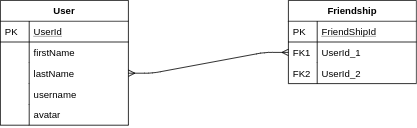

The diagram above was exported from draw.io. Its source (the exported page's mxGraphModel, read from the mxfile embedded in the PNG):
<mxGraphModel dx="1422" dy="774" grid="1" gridSize="10" guides="1" tooltips="1" connect="1" arrows="1" fold="1" page="1" pageScale="1" pageWidth="827" pageHeight="1169" math="0" shadow="0">
  <root>
    <mxCell id="WIyWlLk6GJQsqaUBKTNV-0" />
    <mxCell id="WIyWlLk6GJQsqaUBKTNV-1" parent="WIyWlLk6GJQsqaUBKTNV-0" />
    <mxCell id="zkfFHV4jXpPFQw0GAbJ--51" value="User" style="swimlane;fontStyle=1;childLayout=stackLayout;horizontal=1;startSize=26;horizontalStack=0;resizeParent=1;resizeLast=0;collapsible=1;marginBottom=0;rounded=0;shadow=0;strokeWidth=1;" parent="WIyWlLk6GJQsqaUBKTNV-1" vertex="1">
      <mxGeometry x="160" y="120" width="160" height="156" as="geometry">
        <mxRectangle x="20" y="80" width="160" height="26" as="alternateBounds" />
      </mxGeometry>
    </mxCell>
    <mxCell id="zkfFHV4jXpPFQw0GAbJ--52" value="UserId" style="shape=partialRectangle;top=0;left=0;right=0;bottom=1;align=left;verticalAlign=top;fillColor=none;spacingLeft=40;spacingRight=4;overflow=hidden;rotatable=0;points=[[0,0.5],[1,0.5]];portConstraint=eastwest;dropTarget=0;rounded=0;shadow=0;strokeWidth=1;fontStyle=4" parent="zkfFHV4jXpPFQw0GAbJ--51" vertex="1">
      <mxGeometry y="26" width="160" height="26" as="geometry" />
    </mxCell>
    <mxCell id="zkfFHV4jXpPFQw0GAbJ--53" value="PK" style="shape=partialRectangle;top=0;left=0;bottom=0;fillColor=none;align=left;verticalAlign=top;spacingLeft=4;spacingRight=4;overflow=hidden;rotatable=0;points=[];portConstraint=eastwest;part=1;" parent="zkfFHV4jXpPFQw0GAbJ--52" vertex="1" connectable="0">
      <mxGeometry width="36" height="26" as="geometry" />
    </mxCell>
    <mxCell id="zkfFHV4jXpPFQw0GAbJ--54" value="firstName" style="shape=partialRectangle;top=0;left=0;right=0;bottom=0;align=left;verticalAlign=top;fillColor=none;spacingLeft=40;spacingRight=4;overflow=hidden;rotatable=0;points=[[0,0.5],[1,0.5]];portConstraint=eastwest;dropTarget=0;rounded=0;shadow=0;strokeWidth=1;" parent="zkfFHV4jXpPFQw0GAbJ--51" vertex="1">
      <mxGeometry y="52" width="160" height="26" as="geometry" />
    </mxCell>
    <mxCell id="zkfFHV4jXpPFQw0GAbJ--55" value="" style="shape=partialRectangle;top=0;left=0;bottom=0;fillColor=none;align=left;verticalAlign=top;spacingLeft=4;spacingRight=4;overflow=hidden;rotatable=0;points=[];portConstraint=eastwest;part=1;" parent="zkfFHV4jXpPFQw0GAbJ--54" vertex="1" connectable="0">
      <mxGeometry width="36" height="26" as="geometry" />
    </mxCell>
    <mxCell id="OB5tlxp63id23rESjtYb-2" value="lastName" style="shape=partialRectangle;top=0;left=0;right=0;bottom=0;align=left;verticalAlign=top;fillColor=none;spacingLeft=40;spacingRight=4;overflow=hidden;rotatable=0;points=[[0,0.5],[1,0.5]];portConstraint=eastwest;dropTarget=0;rounded=0;shadow=0;strokeWidth=1;" vertex="1" parent="zkfFHV4jXpPFQw0GAbJ--51">
      <mxGeometry y="78" width="160" height="26" as="geometry" />
    </mxCell>
    <mxCell id="OB5tlxp63id23rESjtYb-3" value="" style="shape=partialRectangle;top=0;left=0;bottom=0;fillColor=none;align=left;verticalAlign=top;spacingLeft=4;spacingRight=4;overflow=hidden;rotatable=0;points=[];portConstraint=eastwest;part=1;" vertex="1" connectable="0" parent="OB5tlxp63id23rESjtYb-2">
      <mxGeometry width="36" height="26" as="geometry" />
    </mxCell>
    <mxCell id="OB5tlxp63id23rESjtYb-4" value="username" style="shape=partialRectangle;top=0;left=0;right=0;bottom=0;align=left;verticalAlign=top;fillColor=none;spacingLeft=40;spacingRight=4;overflow=hidden;rotatable=0;points=[[0,0.5],[1,0.5]];portConstraint=eastwest;dropTarget=0;rounded=0;shadow=0;strokeWidth=1;" vertex="1" parent="zkfFHV4jXpPFQw0GAbJ--51">
      <mxGeometry y="104" width="160" height="26" as="geometry" />
    </mxCell>
    <mxCell id="OB5tlxp63id23rESjtYb-5" value="" style="shape=partialRectangle;top=0;left=0;bottom=0;fillColor=none;align=left;verticalAlign=top;spacingLeft=4;spacingRight=4;overflow=hidden;rotatable=0;points=[];portConstraint=eastwest;part=1;" vertex="1" connectable="0" parent="OB5tlxp63id23rESjtYb-4">
      <mxGeometry width="36" height="26" as="geometry" />
    </mxCell>
    <mxCell id="OB5tlxp63id23rESjtYb-6" value="avatar" style="shape=partialRectangle;top=0;left=0;right=0;bottom=0;align=left;verticalAlign=top;fillColor=none;spacingLeft=40;spacingRight=4;overflow=hidden;rotatable=0;points=[[0,0.5],[1,0.5]];portConstraint=eastwest;dropTarget=0;rounded=0;shadow=0;strokeWidth=1;" vertex="1" parent="zkfFHV4jXpPFQw0GAbJ--51">
      <mxGeometry y="130" width="160" height="26" as="geometry" />
    </mxCell>
    <mxCell id="OB5tlxp63id23rESjtYb-7" value="" style="shape=partialRectangle;top=0;left=0;bottom=0;fillColor=none;align=left;verticalAlign=top;spacingLeft=4;spacingRight=4;overflow=hidden;rotatable=0;points=[];portConstraint=eastwest;part=1;" vertex="1" connectable="0" parent="OB5tlxp63id23rESjtYb-6">
      <mxGeometry width="36" height="26" as="geometry" />
    </mxCell>
    <mxCell id="OB5tlxp63id23rESjtYb-9" value="" style="edgeStyle=entityRelationEdgeStyle;fontSize=12;html=1;endArrow=ERmany;startArrow=ERmany;exitX=1;exitY=0.5;exitDx=0;exitDy=0;entryX=0;entryY=0.5;entryDx=0;entryDy=0;" edge="1" parent="WIyWlLk6GJQsqaUBKTNV-1" source="OB5tlxp63id23rESjtYb-2" target="zkfFHV4jXpPFQw0GAbJ--59">
      <mxGeometry width="100" height="100" relative="1" as="geometry">
        <mxPoint x="360" y="390" as="sourcePoint" />
        <mxPoint x="460" y="197" as="targetPoint" />
      </mxGeometry>
    </mxCell>
    <mxCell id="zkfFHV4jXpPFQw0GAbJ--56" value="Friendship" style="swimlane;fontStyle=1;childLayout=stackLayout;horizontal=1;startSize=26;horizontalStack=0;resizeParent=1;resizeLast=0;collapsible=1;marginBottom=0;rounded=0;shadow=0;strokeWidth=1;" parent="WIyWlLk6GJQsqaUBKTNV-1" vertex="1">
      <mxGeometry x="520" y="120" width="160" height="104" as="geometry">
        <mxRectangle x="260" y="80" width="160" height="26" as="alternateBounds" />
      </mxGeometry>
    </mxCell>
    <mxCell id="zkfFHV4jXpPFQw0GAbJ--57" value="FriendShipId" style="shape=partialRectangle;top=0;left=0;right=0;bottom=1;align=left;verticalAlign=top;fillColor=none;spacingLeft=40;spacingRight=4;overflow=hidden;rotatable=0;points=[[0,0.5],[1,0.5]];portConstraint=eastwest;dropTarget=0;rounded=0;shadow=0;strokeWidth=1;fontStyle=4" parent="zkfFHV4jXpPFQw0GAbJ--56" vertex="1">
      <mxGeometry y="26" width="160" height="26" as="geometry" />
    </mxCell>
    <mxCell id="zkfFHV4jXpPFQw0GAbJ--58" value="PK" style="shape=partialRectangle;top=0;left=0;bottom=0;fillColor=none;align=left;verticalAlign=top;spacingLeft=4;spacingRight=4;overflow=hidden;rotatable=0;points=[];portConstraint=eastwest;part=1;" parent="zkfFHV4jXpPFQw0GAbJ--57" vertex="1" connectable="0">
      <mxGeometry width="36" height="26" as="geometry" />
    </mxCell>
    <mxCell id="zkfFHV4jXpPFQw0GAbJ--59" value="UserId_1" style="shape=partialRectangle;top=0;left=0;right=0;bottom=0;align=left;verticalAlign=top;fillColor=none;spacingLeft=40;spacingRight=4;overflow=hidden;rotatable=0;points=[[0,0.5],[1,0.5]];portConstraint=eastwest;dropTarget=0;rounded=0;shadow=0;strokeWidth=1;" parent="zkfFHV4jXpPFQw0GAbJ--56" vertex="1">
      <mxGeometry y="52" width="160" height="26" as="geometry" />
    </mxCell>
    <mxCell id="zkfFHV4jXpPFQw0GAbJ--60" value="FK1" style="shape=partialRectangle;top=0;left=0;bottom=0;fillColor=none;align=left;verticalAlign=top;spacingLeft=4;spacingRight=4;overflow=hidden;rotatable=0;points=[];portConstraint=eastwest;part=1;" parent="zkfFHV4jXpPFQw0GAbJ--59" vertex="1" connectable="0">
      <mxGeometry width="36" height="26" as="geometry" />
    </mxCell>
    <mxCell id="zkfFHV4jXpPFQw0GAbJ--61" value="UserId_2" style="shape=partialRectangle;top=0;left=0;right=0;bottom=0;align=left;verticalAlign=top;fillColor=none;spacingLeft=40;spacingRight=4;overflow=hidden;rotatable=0;points=[[0,0.5],[1,0.5]];portConstraint=eastwest;dropTarget=0;rounded=0;shadow=0;strokeWidth=1;" parent="zkfFHV4jXpPFQw0GAbJ--56" vertex="1">
      <mxGeometry y="78" width="160" height="26" as="geometry" />
    </mxCell>
    <mxCell id="zkfFHV4jXpPFQw0GAbJ--62" value="FK2" style="shape=partialRectangle;top=0;left=0;bottom=0;fillColor=none;align=left;verticalAlign=top;spacingLeft=4;spacingRight=4;overflow=hidden;rotatable=0;points=[];portConstraint=eastwest;part=1;" parent="zkfFHV4jXpPFQw0GAbJ--61" vertex="1" connectable="0">
      <mxGeometry width="36" height="26" as="geometry" />
    </mxCell>
  </root>
</mxGraphModel>